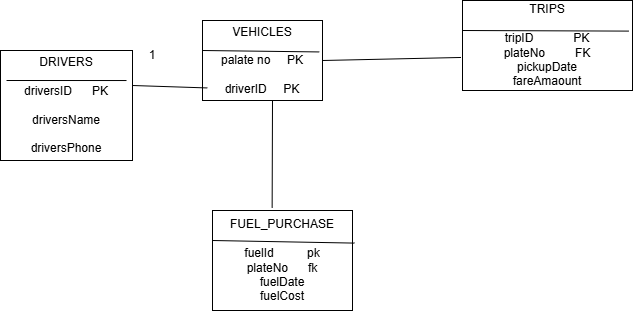

The diagram above was exported from draw.io. Its source (the exported page's mxGraphModel, read from the mxfile embedded in the PNG):
<mxGraphModel dx="988" dy="562" grid="1" gridSize="10" guides="1" tooltips="1" connect="1" arrows="1" fold="1" page="1" pageScale="1" pageWidth="827" pageHeight="1169" math="0" shadow="0">
  <root>
    <mxCell id="0" />
    <mxCell id="1" parent="0" />
    <mxCell id="6ZSJcUpnbrqCaPG86OjZ-1" parent="1" style="rounded=0;whiteSpace=wrap;html=1;" value="DRIVERS&lt;div&gt;&lt;br&gt;&lt;div&gt;driversID&amp;nbsp; &amp;nbsp; &amp;nbsp; PK&lt;/div&gt;&lt;div&gt;&lt;br&gt;&lt;/div&gt;&lt;div&gt;driversName&lt;/div&gt;&lt;div&gt;&lt;br&gt;&lt;/div&gt;&lt;div&gt;driversPhone&lt;/div&gt;&lt;/div&gt;" vertex="1">
      <mxGeometry height="110" width="132" x="108" y="110" as="geometry" />
    </mxCell>
    <mxCell id="6ZSJcUpnbrqCaPG86OjZ-4" edge="1" parent="1" style="endArrow=none;html=1;rounded=0;defaultLabelBackgroundColor=page;labelPadding=0 4;entryX=0.924;entryY=0.273;entryDx=0;entryDy=0;entryPerimeter=0;" value="">
      <mxGeometry height="50" relative="1" width="50" as="geometry">
        <mxPoint x="114.02" y="140" as="sourcePoint" />
        <mxPoint x="233.98800000000008" y="140.02999999999997" as="targetPoint" />
      </mxGeometry>
    </mxCell>
    <mxCell id="6ZSJcUpnbrqCaPG86OjZ-5" parent="1" style="rounded=0;whiteSpace=wrap;html=1;" value="VEHICLES&lt;div&gt;&lt;br&gt;&lt;/div&gt;&lt;div&gt;palate no&amp;nbsp; &amp;nbsp; &amp;nbsp;PK&lt;/div&gt;&lt;div&gt;&lt;br&gt;&lt;/div&gt;&lt;div&gt;driverID&amp;nbsp; &amp;nbsp; &amp;nbsp;PK&lt;/div&gt;" vertex="1">
      <mxGeometry height="80" width="120" x="310" y="80" as="geometry" />
    </mxCell>
    <mxCell id="6ZSJcUpnbrqCaPG86OjZ-7" edge="1" parent="1" style="endArrow=none;html=1;rounded=0;defaultLabelBackgroundColor=page;labelPadding=0 4;entryX=0.04;entryY=0.843;entryDx=0;entryDy=0;entryPerimeter=0;" target="6ZSJcUpnbrqCaPG86OjZ-5" value="">
      <mxGeometry height="50" relative="1" width="50" as="geometry">
        <mxPoint x="240" y="145" as="sourcePoint" />
        <mxPoint x="290" y="95" as="targetPoint" />
      </mxGeometry>
    </mxCell>
    <mxCell id="6ZSJcUpnbrqCaPG86OjZ-8" parent="1" style="text;html=1;whiteSpace=wrap;strokeColor=none;fillColor=none;align=center;verticalAlign=middle;rounded=0;" value="1" vertex="1">
      <mxGeometry height="30" width="60" x="230" y="100" as="geometry" />
    </mxCell>
    <mxCell id="6ZSJcUpnbrqCaPG86OjZ-9" parent="1" style="rounded=0;whiteSpace=wrap;html=1;" value="TRIPS&lt;div&gt;&lt;br&gt;&lt;/div&gt;&lt;div&gt;tripID&amp;nbsp; &amp;nbsp; &amp;nbsp; &amp;nbsp; &amp;nbsp; &amp;nbsp; PK&lt;/div&gt;&lt;div&gt;plateNo&amp;nbsp; &amp;nbsp; &amp;nbsp; &amp;nbsp; &amp;nbsp;FK&lt;/div&gt;&lt;div&gt;pickupDate&lt;/div&gt;&lt;div&gt;fareAmaount&lt;/div&gt;" vertex="1">
      <mxGeometry height="90" width="170" x="570" y="60" as="geometry" />
    </mxCell>
    <mxCell id="6ZSJcUpnbrqCaPG86OjZ-10" edge="1" parent="1" style="endArrow=none;html=1;rounded=0;defaultLabelBackgroundColor=page;labelPadding=0 4;entryX=0.973;entryY=0.393;entryDx=0;entryDy=0;entryPerimeter=0;" target="6ZSJcUpnbrqCaPG86OjZ-5" value="">
      <mxGeometry height="50" relative="1" width="50" as="geometry">
        <mxPoint x="310" y="110" as="sourcePoint" />
        <mxPoint x="360" y="60" as="targetPoint" />
      </mxGeometry>
    </mxCell>
    <mxCell id="6ZSJcUpnbrqCaPG86OjZ-11" edge="1" parent="1" style="endArrow=none;html=1;rounded=0;defaultLabelBackgroundColor=page;labelPadding=0 4;entryX=-0.009;entryY=0.633;entryDx=0;entryDy=0;entryPerimeter=0;" target="6ZSJcUpnbrqCaPG86OjZ-9" value="">
      <mxGeometry height="50" relative="1" width="50" as="geometry">
        <mxPoint x="430" y="120" as="sourcePoint" />
        <mxPoint x="480" y="70" as="targetPoint" />
      </mxGeometry>
    </mxCell>
    <mxCell id="6ZSJcUpnbrqCaPG86OjZ-12" edge="1" parent="1" style="endArrow=none;html=1;rounded=0;defaultLabelBackgroundColor=page;labelPadding=0 4;entryX=0.979;entryY=0.34;entryDx=0;entryDy=0;entryPerimeter=0;" target="6ZSJcUpnbrqCaPG86OjZ-9" value="">
      <mxGeometry height="50" relative="1" width="50" as="geometry">
        <mxPoint x="570" y="90" as="sourcePoint" />
        <mxPoint x="620" y="40" as="targetPoint" />
      </mxGeometry>
    </mxCell>
    <mxCell id="6ZSJcUpnbrqCaPG86OjZ-13" parent="1" style="rounded=0;whiteSpace=wrap;html=1;" value="FUEL_PURCHASE&lt;div&gt;&lt;br&gt;&lt;div&gt;fuelId&amp;nbsp; &amp;nbsp; &amp;nbsp; &amp;nbsp; &amp;nbsp; pk&lt;/div&gt;&lt;div&gt;plateNo&amp;nbsp; &amp;nbsp; &amp;nbsp; fk&lt;/div&gt;&lt;div&gt;fuelDate&lt;/div&gt;&lt;div&gt;fuelCost&lt;/div&gt;&lt;/div&gt;" vertex="1">
      <mxGeometry height="100" width="140" x="320" y="270" as="geometry" />
    </mxCell>
    <mxCell id="6ZSJcUpnbrqCaPG86OjZ-14" edge="1" parent="1" source="6ZSJcUpnbrqCaPG86OjZ-13" style="endArrow=none;html=1;rounded=0;defaultLabelBackgroundColor=page;labelPadding=0 4;exitX=0.426;exitY=-0.026;exitDx=0;exitDy=0;exitPerimeter=0;" value="">
      <mxGeometry height="50" relative="1" width="50" as="geometry">
        <mxPoint x="330" y="210" as="sourcePoint" />
        <mxPoint x="380" y="160" as="targetPoint" />
      </mxGeometry>
    </mxCell>
    <mxCell id="6ZSJcUpnbrqCaPG86OjZ-18" edge="1" parent="1" style="endArrow=none;html=1;rounded=0;defaultLabelBackgroundColor=page;labelPadding=0 4;entryX=1.014;entryY=0.326;entryDx=0;entryDy=0;entryPerimeter=0;" target="6ZSJcUpnbrqCaPG86OjZ-13" value="">
      <mxGeometry height="50" relative="1" width="50" as="geometry">
        <mxPoint x="320" y="300" as="sourcePoint" />
        <mxPoint x="370" y="250" as="targetPoint" />
      </mxGeometry>
    </mxCell>
  </root>
</mxGraphModel>